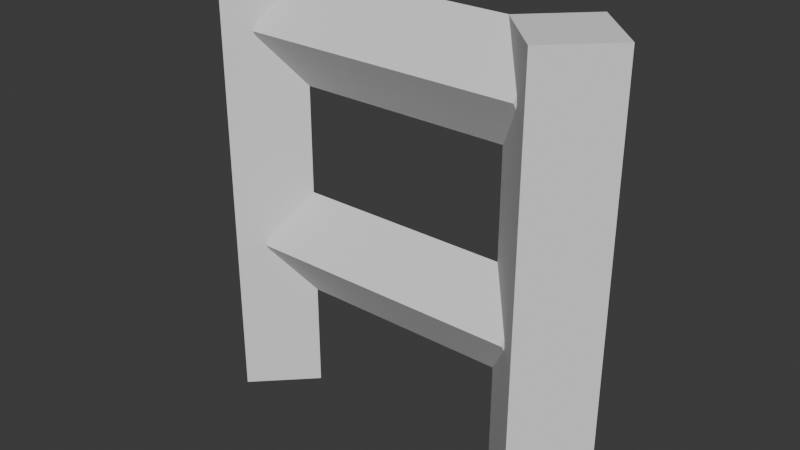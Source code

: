 # Source: ladder.blend  (saved by Blender 4.1.23; exported with 4.5.12 LTS)
import bpy
from mathutils import Matrix  # noqa: F401  (used for matrix-valued properties, if any)

bpy.ops.wm.read_factory_settings(use_empty=True)
scene = bpy.context.scene
scene.name = 'Scene'

# ---- collections
col_collection = bpy.data.collections.new('Collection'); scene.collection.children.link(col_collection)

# ---- world
world_world = bpy.data.worlds.new('World'); scene.world = world_world
world_world.use_nodes = True; world_world.node_tree.nodes.clear()
_N = world_world.node_tree.nodes; _L = world_world.node_tree.links
n0 = _N.new('ShaderNodeOutputWorld'); n0.name = 'World Output'; n0.location = (300, 300)
n1 = _N.new('ShaderNodeBackground'); n1.name = 'Background'; n1.location = (10, 300)
n1.inputs[0].default_value = (0.05088, 0.05088, 0.05088, 1.0)
_L.new(n1.outputs[0], n0.inputs[0])
n0.is_active_output = True
world_world.color = (0.05088, 0.05088, 0.05088)
world_world.use_sun_shadow = False
world_world.sun_shadow_jitter_overblur = 0.0

# ---- meshes
me_cylinder = bpy.data.meshes.new('Cylinder')
me_cylinder.from_pydata([(0.0, 0.25, -1.0), (0.0, 0.25, 1.0), (0.25, 0.0, -1.0), (0.25, 0.0, 1.0), (0.0, -0.25, -1.0), (0.0, -0.25, 1.0), (-0.25, 0.0, -1.0), (-0.25, 0.0, 1.0), (1.75, 0.373, -1.154), (-0.25, 0.373, -1.154), (1.75, 0.0, -0.7696), (-0.25, 0.0, -0.7696), (1.75, -0.373, -1.154), (-0.25, -0.373, -1.154), (1.75, 0.0, -1.539), (-0.25, 0.0, -1.539), (1.75, 0.373, 1.154), (-0.25, 0.373, 1.154), (1.75, 0.0, 1.539), (-0.25, 0.0, 1.539), (1.75, -0.373, 1.154), (-0.25, -0.373, 1.154), (1.75, 0.0, 0.7696), (-0.25, 0.0, 0.7696), (1.0, 0.25, -1.0), (1.0, 0.25, 1.0), (1.25, 0.0, -1.0), (1.25, 0.0, 1.0), (1.0, -0.25, -1.0), (1.0, -0.25, 1.0), (0.75, 0.0, -1.0), (0.75, 0.0, 1.0)], [], [(0, 1, 3, 2), (2, 3, 5, 4), (3, 1, 7, 5), (4, 5, 7, 6), (6, 7, 1, 0), (0, 2, 4, 6), (8, 9, 11, 10), (10, 11, 13, 12), (11, 9, 15, 13), (12, 13, 15, 14), (14, 15, 9, 8), (8, 10, 12, 14), (16, 17, 19, 18), (18, 19, 21, 20), (19, 17, 23, 21), (20, 21, 23, 22), (22, 23, 17, 16), (16, 18, 20, 22), (24, 25, 27, 26), (26, 27, 29, 28), (27, 25, 31, 29), (28, 29, 31, 30), (30, 31, 25, 24), (24, 26, 28, 30)])
_uv = me_cylinder.uv_layers.new(name='UVMap')
_uv.uv.foreach_set('vector', [1.0, 0.5, 1.0, 1.0, 0.75, 1.0, 0.75, 0.5, 0.75, 0.5, 0.75, 1.0, 0.5, 1.0, 0.5, 0.5, 0.49, 0.25, 0.25, 0.49, 0.01, 0.25, 0.25, 0.01, 0.5, 0.5, 0.5, 1.0, 0.25, 1.0, 0.25, 0.5, 0.25, 0.5, 0.25, 1.0, 0.0, 1.0, 0.0, 0.5, 0.75, 0.49, 0.99, 0.25, 0.75, 0.01, 0.51, 0.25, 1.0, 0.5, 1.0, 1.0, 0.75, 1.0, 0.75, 0.5, 0.75, 0.5, 0.75, 1.0, 0.5, 1.0, 0.5, 0.5, 0.49, 0.25, 0.25, 0.49, 0.01, 0.25, 0.25, 0.01, 0.5, 0.5, 0.5, 1.0, 0.25, 1.0, 0.25, 0.5, 0.25, 0.5, 0.25, 1.0, 0.0, 1.0, 0.0, 0.5, 0.75, 0.49, 0.99, 0.25, 0.75, 0.01, 0.51, 0.25, 1.0, 0.5, 1.0, 1.0, 0.75, 1.0, 0.75, 0.5, 0.75, 0.5, 0.75, 1.0, 0.5, 1.0, 0.5, 0.5, 0.49, 0.25, 0.25, 0.49, 0.01, 0.25, 0.25, 0.01, 0.5, 0.5, 0.5, 1.0, 0.25, 1.0, 0.25, 0.5, 0.25, 0.5, 0.25, 1.0, 0.0, 1.0, 0.0, 0.5, 0.75, 0.49, 0.99, 0.25, 0.75, 0.01, 0.51, 0.25, 1.0, 0.5, 1.0, 1.0, 0.75, 1.0, 0.75, 0.5, 0.75, 0.5, 0.75, 1.0, 0.5, 1.0, 0.5, 0.5, 0.49, 0.25, 0.25, 0.49, 0.01, 0.25, 0.25, 0.01, 0.5, 0.5, 0.5, 1.0, 0.25, 1.0, 0.25, 0.5, 0.25, 0.5, 0.25, 1.0, 0.0, 1.0, 0.0, 0.5, 0.75, 0.49, 0.99, 0.25, 0.75, 0.01, 0.51, 0.25])
me_cylinder.update()

# ---- objects
ob_cylinder_003 = bpy.data.objects.new('Cylinder.003', me_cylinder)

# ---- transforms, parenting, visibility, modifiers, constraints
ob_cylinder_003.location = (0.0, 0.0, 0.75)
ob_cylinder_003.rotation_euler = (-0.0, 1.571, 0.0)
ob_cylinder_003.scale = (1.0, 0.6703, 0.6497)

# ---- collection membership
col_collection.objects.link(ob_cylinder_003)

# ---- scene / render settings (as saved in the file)
scene.frame_start = 1; scene.frame_end = 250; scene.frame_set(1)
scene.render.engine = 'BLENDER_EEVEE_NEXT'
scene.cycles.sampling_pattern = 'TABULATED_SOBOL'
scene.eevee.ray_tracing_options.trace_max_roughness = 0.0
bpy.context.view_layer.update()

# ---- added for rendering (the .blend has no active camera and no usable light): camera, sun
cam_auto = bpy.data.cameras.new('AutoCamera')
cam_auto.lens = 50.0
cam_auto.sensor_width = 36.0
cam_auto.clip_end = 1000.0
ob_auto_camera = bpy.data.objects.new('AutoCamera', cam_auto)
scene.collection.objects.link(ob_auto_camera)
ob_auto_camera.location = (2.65751, -3.18901, 2.126)
ob_auto_camera.rotation_euler = (1.09748, -7.21219e-08, 0.694738)
scene.camera = ob_auto_camera
light_auto_sun = bpy.data.lights.new('AutoSun', 'SUN')
light_auto_sun.energy = 3.0
light_auto_sun.angle = 0.0523599
ob_auto_sun = bpy.data.objects.new('AutoSun', light_auto_sun)
scene.collection.objects.link(ob_auto_sun)
ob_auto_sun.rotation_euler = (0.872665, 0.174533, 0.523599)
bpy.context.view_layer.update()
